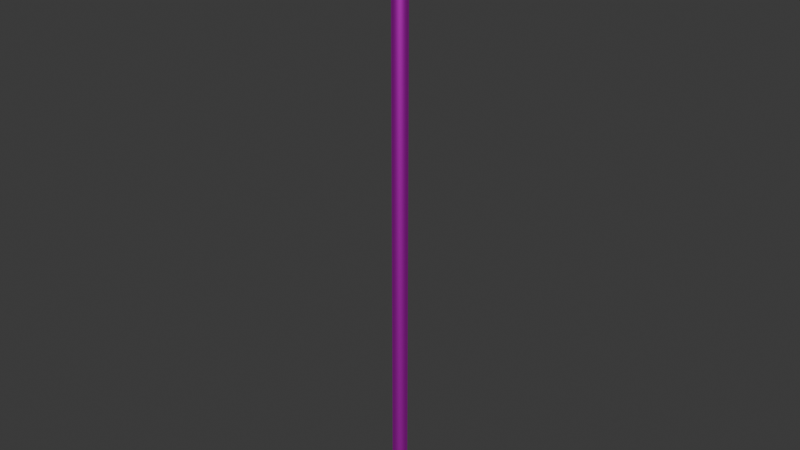 # Source: Pole.blend  (saved by Blender 5.1.29; exported with 4.5.12 LTS)
import bpy
from mathutils import Matrix  # noqa: F401  (used for matrix-valued properties, if any)

bpy.ops.wm.read_factory_settings(use_empty=True)
scene = bpy.context.scene
scene.name = 'Scene'

# ---- collections
col_collection = bpy.data.collections.new('Collection'); scene.collection.children.link(col_collection)

# ---- images (referenced by path relative to the original .blend; pixels are not part of the script)
import os
ASSET_DIR = os.environ.get("B2B_ASSET_DIR", "")  # directory of the original .blend (textures are referenced by path, not embedded)
HERE = os.path.dirname(os.path.abspath(__file__))  # packed textures are extracted next to this script under _unpacked/

def load_image(name, relpath, width, height, colorspace="sRGB"):
    """Load a texture the original file referenced (path relative to the .blend, or extracted next to this script)."""
    p = next((c for c in (os.path.join(HERE, relpath), os.path.join(ASSET_DIR, relpath)) if relpath and os.path.exists(c)), "")
    if p:
        img = bpy.data.images.load(p, check_existing=True)
        img.name = name
    else:  # same state as the original file: an image datablock whose file is absent (Cycles renders it pink)
        img = bpy.data.images.new(name, width, height)
        img.source = "FILE"
        img.filepath = "//" + (relpath or name)
    img.colorspace_settings.name = colorspace
    return img
img_pole_color_png = load_image('Pole Color.png', 'Pole Color.png', 1024, 1024, 'sRGB')

# ---- materials (node trees are filled in below, after node groups)
mat_cyllinderbaked = bpy.data.materials.new('CyllinderBaked')

# ---- node groups
ng_smooth_by_angle = bpy.data.node_groups.new('Smooth by Angle', 'GeometryNodeTree')
_s = ng_smooth_by_angle.interface.new_socket(name='Mesh', in_out='OUTPUT', socket_type='NodeSocketGeometry')
_s = ng_smooth_by_angle.interface.new_socket(name='Mesh', in_out='INPUT', socket_type='NodeSocketGeometry')
_s = ng_smooth_by_angle.interface.new_socket(name='Angle', in_out='INPUT', socket_type='NodeSocketFloat')
_s.subtype = 'ANGLE'
_s.default_value = 0.5236
_s.min_value = 0.0
_s.max_value = 3.142
_s.description = 'Maximum face angle for smooth edges'
_s = ng_smooth_by_angle.interface.new_socket(name='Ignore Sharpness', in_out='INPUT', socket_type='NodeSocketBool')
_s.force_non_field = True
ng_smooth_by_angle.is_modifier = True
_N = ng_smooth_by_angle.nodes; _L = ng_smooth_by_angle.links
n0 = _N.new('GeometryNodeSetShadeSmooth'); n0.name = 'Set Shade Smooth'; n0.location = (120, -80)
n0.domain = 'EDGE'
n1 = _N.new('GeometryNodeSetShadeSmooth'); n1.name = 'Set Shade Smooth.001'; n1.location = (300, -80)
n2 = _N.new('NodeGroupOutput'); n2.name = 'Group Output'; n2.location = (480, -80)
n3 = _N.new('GeometryNodeInputMeshEdgeAngle'); n3.name = 'Edge Angle'; n3.location = (-440, -240)
n4 = _N.new('NodeGroupInput'); n4.name = 'Group Input'; n4.location = (-80, -80)
n5 = _N.new('GeometryNodeInputEdgeSmooth'); n5.name = 'Is Edge Smooth'; n5.location = (-260, -120)
n6 = _N.new('GeometryNodeInputShadeSmooth'); n6.name = 'Is Shade Smooth'; n6.location = (-440, -397)
n7 = _N.new('FunctionNodeCompare'); n7.name = 'Compare'; n7.location = (-260, -260)
n7.operation = 'LESS_EQUAL'
n7.inputs[6].default_value = (0.0, 0.0, 0.0, 0.0)
n7.inputs[7].default_value = (0.0, 0.0, 0.0, 0.0)
n8 = _N.new('FunctionNodeBooleanMath'); n8.name = 'Boolean Math.001'; n8.location = (-80, -260)
n9 = _N.new('NodeGroupInput'); n9.name = 'Group Input.001'; n9.location = (-440, -329)
n10 = _N.new('NodeGroupInput'); n10.name = 'Group Input.002'; n10.location = (-259, -189)
n11 = _N.new('FunctionNodeBooleanMath'); n11.name = 'Boolean Math'; n11.location = (-80, -149)
n11.operation = 'OR'
n12 = _N.new('FunctionNodeBooleanMath'); n12.name = 'Boolean Math.002'; n12.location = (-260, -380)
n12.operation = 'OR'
n13 = _N.new('NodeGroupInput'); n13.name = 'Group Input.003'; n13.location = (-440, -460)
_L.new(n3.outputs[0], n7.inputs[0])
_L.new(n1.outputs[0], n2.inputs[0])
_L.new(n9.outputs[1], n7.inputs[1])
_L.new(n7.outputs[0], n8.inputs[0])
_L.new(n4.outputs[0], n0.inputs[0])
_L.new(n0.outputs[0], n1.inputs[0])
_L.new(n8.outputs[0], n0.inputs[2])
_L.new(n10.outputs[2], n11.inputs[1])
_L.new(n5.outputs[0], n11.inputs[0])
_L.new(n11.outputs[0], n0.inputs[1])
_L.new(n13.outputs[2], n12.inputs[1])
_L.new(n6.outputs[0], n12.inputs[0])
_L.new(n12.outputs[0], n8.inputs[1])
n2.is_active_output = True

# ---- material node trees
mat_cyllinderbaked.use_nodes = True; mat_cyllinderbaked.node_tree.nodes.clear()
_N = mat_cyllinderbaked.node_tree.nodes; _L = mat_cyllinderbaked.node_tree.links
n0 = _N.new('ShaderNodeBsdfPrincipled'); n0.name = 'Principled BSDF'; n0.location = (-200, 100)
n0.inputs[1].default_value = 1.0
n0.inputs[2].default_value = 0.5653
n1 = _N.new('ShaderNodeOutputMaterial'); n1.name = 'Material Output'; n1.location = (200, 100)
n2 = _N.new('ShaderNodeTexImage'); n2.name = 'Image Texture'; n2.location = (-490, 80)
n2.image = img_pole_color_png
_L.new(n0.outputs[0], n1.inputs[0])
_L.new(n2.outputs[0], n0.inputs[0])
n1.is_active_output = True

# ---- world
world_world = bpy.data.worlds.new('World'); scene.world = world_world
world_world.use_nodes = True; world_world.node_tree.nodes.clear()
_N = world_world.node_tree.nodes; _L = world_world.node_tree.links
n0 = _N.new('ShaderNodeOutputWorld'); n0.name = 'World Output'; n0.location = (200, 100)
n1 = _N.new('ShaderNodeBackground'); n1.name = 'Background'; n1.location = (-200, 100)
n1.inputs[0].default_value = (0.05088, 0.05088, 0.05088, 1.0)
_L.new(n1.outputs[0], n0.inputs[0])
n0.is_active_output = True
world_world.color = (0.05088, 0.05088, 0.05088)
world_world.sun_shadow_jitter_overblur = 0.0

# ---- meshes
me_cylinder = bpy.data.meshes.new('Cylinder')
me_cylinder.from_pydata([(0.0, 0.4042, -0.4042), (0.0, 0.4042, 33.07), (0.07886, 0.3965, -0.4042), (0.07886, 0.3965, 33.07), (0.1547, 0.3735, -0.4042), (0.1547, 0.3735, 33.07), (0.2246, 0.3361, -0.4042), (0.2246, 0.3361, 33.07), (0.2858, 0.2858, -0.4042), (0.2858, 0.2858, 33.07), (0.3361, 0.2246, -0.4042), (0.3361, 0.2246, 33.07), (0.3735, 0.1547, -0.4042), (0.3735, 0.1547, 33.07), (0.3965, 0.07886, -0.4042), (0.3965, 0.07886, 33.07), (0.4042, 0.0, -0.4042), (0.4042, 0.0, 33.07), (0.3965, -0.07886, -0.4042), (0.3965, -0.07886, 33.07), (0.3735, -0.1547, -0.4042), (0.3735, -0.1547, 33.07), (0.3361, -0.2246, -0.4042), (0.3361, -0.2246, 33.07), (0.2858, -0.2858, -0.4042), (0.2858, -0.2858, 33.07), (0.2246, -0.3361, -0.4042), (0.2246, -0.3361, 33.07), (0.1547, -0.3735, -0.4042), (0.1547, -0.3735, 33.07), (0.07886, -0.3965, -0.4042), (0.07886, -0.3965, 33.07), (0.0, -0.4042, -0.4042), (0.0, -0.4042, 33.07), (-0.07886, -0.3965, -0.4042), (-0.07886, -0.3965, 33.07), (-0.1547, -0.3735, -0.4042), (-0.1547, -0.3735, 33.07), (-0.2246, -0.3361, -0.4042), (-0.2246, -0.3361, 33.07), (-0.2858, -0.2858, -0.4042), (-0.2858, -0.2858, 33.07), (-0.3361, -0.2246, -0.4042), (-0.3361, -0.2246, 33.07), (-0.3735, -0.1547, -0.4042), (-0.3735, -0.1547, 33.07), (-0.3965, -0.07886, -0.4042), (-0.3965, -0.07886, 33.07), (-0.4042, 0.0, -0.4042), (-0.4042, 0.0, 33.07), (-0.3965, 0.07886, -0.4042), (-0.3965, 0.07886, 33.07), (-0.3735, 0.1547, -0.4042), (-0.3735, 0.1547, 33.07), (-0.3361, 0.2246, -0.4042), (-0.3361, 0.2246, 33.07), (-0.2858, 0.2858, -0.4042), (-0.2858, 0.2858, 33.07), (-0.2246, 0.3361, -0.4042), (-0.2246, 0.3361, 33.07), (-0.1547, 0.3735, -0.4042), (-0.1547, 0.3735, 33.07), (-0.07886, 0.3965, -0.4042), (-0.07886, 0.3965, 33.07)], [], [(0, 1, 3, 2), (2, 3, 5, 4), (4, 5, 7, 6), (6, 7, 9, 8), (8, 9, 11, 10), (10, 11, 13, 12), (12, 13, 15, 14), (14, 15, 17, 16), (16, 17, 19, 18), (18, 19, 21, 20), (20, 21, 23, 22), (22, 23, 25, 24), (24, 25, 27, 26), (26, 27, 29, 28), (28, 29, 31, 30), (30, 31, 33, 32), (32, 33, 35, 34), (34, 35, 37, 36), (36, 37, 39, 38), (38, 39, 41, 40), (40, 41, 43, 42), (42, 43, 45, 44), (44, 45, 47, 46), (46, 47, 49, 48), (48, 49, 51, 50), (50, 51, 53, 52), (52, 53, 55, 54), (54, 55, 57, 56), (56, 57, 59, 58), (58, 59, 61, 60), (60, 61, 63, 62), (62, 63, 1, 0), (1, 63, 5, 3), (63, 61, 7, 5), (61, 59, 9, 7), (59, 57, 11, 9), (57, 55, 13, 11), (55, 53, 15, 13), (53, 51, 17, 15), (51, 49, 19, 17), (49, 47, 21, 19), (47, 45, 23, 21), (45, 43, 25, 23), (43, 41, 27, 25), (41, 39, 29, 27), (39, 37, 31, 29), (37, 35, 33, 31), (30, 32, 26, 28), (32, 34, 24, 26), (34, 36, 22, 24), (36, 38, 20, 22), (38, 40, 18, 20), (40, 42, 16, 18), (42, 44, 14, 16), (44, 46, 12, 14), (46, 48, 10, 12), (48, 50, 8, 10), (50, 52, 6, 8), (52, 54, 4, 6), (54, 56, 2, 4), (56, 58, 0, 2), (58, 60, 62, 0)])
me_cylinder.polygons.foreach_set('use_smooth', [True] * 62)
_uv = me_cylinder.uv_layers.new(name='UVMap')
_uv.uv.foreach_set('vector', [0.02134, 3.228e-05, 0.02134, 1.0, 0.01897, 1.0, 0.01897, 3.228e-05, 0.01897, 3.228e-05, 0.01897, 1.0, 0.0166, 1.0, 0.0166, 3.228e-05, 0.0166, 3.228e-05, 0.0166, 1.0, 0.01423, 1.0, 0.01423, 3.228e-05, 0.01423, 3.228e-05, 0.01423, 1.0, 0.01187, 1.0, 0.01187, 3.228e-05, 0.01187, 3.228e-05, 0.01187, 1.0, 0.009501, 1.0, 0.009501, 3.228e-05, 0.009501, 3.228e-05, 0.009501, 1.0, 0.007134, 1.0, 0.007134, 3.228e-05, 0.007134, 3.228e-05, 0.007134, 1.0, 0.004766, 1.0, 0.004766, 3.228e-05, 0.004766, 3.228e-05, 0.004766, 1.0, 0.002399, 1.0, 0.002399, 3.228e-05, 0.002399, 3.228e-05, 0.002399, 1.0, 3.233e-05, 1.0, 3.233e-05, 3.228e-05, 0.07578, 3.228e-05, 0.07578, 1.0, 0.07341, 1.0, 0.07341, 3.228e-05, 0.07341, 3.228e-05, 0.07341, 1.0, 0.07104, 1.0, 0.07104, 3.228e-05, 0.07104, 3.228e-05, 0.07104, 1.0, 0.06868, 1.0, 0.06868, 3.228e-05, 0.06868, 3.228e-05, 0.06868, 1.0, 0.06631, 1.0, 0.06631, 3.228e-05, 0.06631, 3.228e-05, 0.06631, 1.0, 0.06394, 1.0, 0.06394, 3.228e-05, 0.06394, 3.228e-05, 0.06394, 1.0, 0.06158, 1.0, 0.06158, 3.228e-05, 0.06158, 3.228e-05, 0.06158, 1.0, 0.05921, 1.0, 0.05921, 3.228e-05, 0.05921, 3.228e-05, 0.05921, 1.0, 0.05684, 1.0, 0.05684, 3.228e-05, 0.05684, 3.228e-05, 0.05684, 1.0, 0.05448, 1.0, 0.05448, 3.228e-05, 0.05448, 3.228e-05, 0.05448, 1.0, 0.05211, 1.0, 0.05211, 3.228e-05, 0.05211, 3.228e-05, 0.05211, 1.0, 0.04974, 1.0, 0.04974, 3.228e-05, 0.04974, 3.228e-05, 0.04974, 1.0, 0.04737, 1.0, 0.04737, 3.228e-05, 0.04737, 3.228e-05, 0.04737, 1.0, 0.04501, 1.0, 0.04501, 3.228e-05, 0.04501, 3.228e-05, 0.04501, 1.0, 0.04264, 1.0, 0.04264, 3.228e-05, 0.04264, 3.228e-05, 0.04264, 1.0, 0.04027, 1.0, 0.04027, 3.228e-05, 0.04027, 3.228e-05, 0.04027, 1.0, 0.03791, 1.0, 0.03791, 3.228e-05, 0.03791, 3.228e-05, 0.03791, 1.0, 0.03554, 1.0, 0.03554, 3.228e-05, 0.03554, 3.228e-05, 0.03554, 1.0, 0.03317, 1.0, 0.03317, 3.228e-05, 0.03317, 3.228e-05, 0.03317, 1.0, 0.0308, 1.0, 0.0308, 3.228e-05, 0.0308, 3.228e-05, 0.0308, 1.0, 0.02844, 1.0, 0.02844, 3.228e-05, 0.02844, 3.228e-05, 0.02844, 1.0, 0.02607, 1.0, 0.02607, 3.228e-05, 0.02607, 3.228e-05, 0.02607, 1.0, 0.0237, 1.0, 0.0237, 3.228e-05, 0.0237, 3.228e-05, 0.0237, 1.0, 0.02134, 1.0, 0.02134, 3.228e-05, 0.08436, 0.0236, 0.08217, 0.0227, 0.08904, 0.02407, 0.08668, 0.02407, 0.08217, 0.0227, 0.0802, 0.02138, 0.09137, 0.0236, 0.08904, 0.02407, 0.0802, 0.02138, 0.07853, 0.01971, 0.09355, 0.0227, 0.09137, 0.0236, 0.07853, 0.01971, 0.07721, 0.01774, 0.09552, 0.02138, 0.09355, 0.0227, 0.07721, 0.01774, 0.07631, 0.01555, 0.09719, 0.01971, 0.09552, 0.02138, 0.07631, 0.01555, 0.07584, 0.01323, 0.09851, 0.01774, 0.09719, 0.01971, 0.07584, 0.01323, 0.07584, 0.01087, 0.09942, 0.01555, 0.09851, 0.01774, 0.07584, 0.01087, 0.07631, 0.008544, 0.09988, 0.01323, 0.09942, 0.01555, 0.07631, 0.008544, 0.07721, 0.006357, 0.09988, 0.01087, 0.09988, 0.01323, 0.07721, 0.006357, 0.07853, 0.004389, 0.09942, 0.008544, 0.09988, 0.01087, 0.07853, 0.004389, 0.0802, 0.002715, 0.09851, 0.006357, 0.09942, 0.008544, 0.0802, 0.002715, 0.08217, 0.0014, 0.09719, 0.004389, 0.09851, 0.006357, 0.08217, 0.0014, 0.08436, 0.0004941, 0.09552, 0.002715, 0.09719, 0.004389, 0.08436, 0.0004941, 0.08668, 3.23e-05, 0.09355, 0.0014, 0.09552, 0.002715, 0.08668, 3.23e-05, 0.08904, 3.235e-05, 0.09137, 0.000494, 0.09355, 0.0014, 0.08904, 0.04816, 0.08668, 0.04816, 0.09355, 0.0468, 0.09137, 0.0477, 0.08668, 0.04816, 0.08436, 0.0477, 0.09552, 0.04548, 0.09355, 0.0468, 0.08436, 0.0477, 0.08217, 0.0468, 0.09719, 0.04381, 0.09552, 0.04548, 0.08217, 0.0468, 0.0802, 0.04548, 0.09851, 0.04184, 0.09719, 0.04381, 0.0802, 0.04548, 0.07853, 0.04381, 0.09942, 0.03965, 0.09851, 0.04184, 0.07853, 0.04381, 0.07721, 0.04184, 0.09988, 0.03733, 0.09942, 0.03965, 0.07721, 0.04184, 0.07631, 0.03965, 0.09988, 0.03496, 0.09988, 0.03733, 0.07631, 0.03965, 0.07584, 0.03733, 0.09942, 0.03264, 0.09988, 0.03496, 0.07584, 0.03733, 0.07584, 0.03496, 0.09851, 0.03046, 0.09942, 0.03264, 0.07584, 0.03496, 0.07631, 0.03264, 0.09719, 0.02849, 0.09851, 0.03046, 0.07631, 0.03264, 0.07721, 0.03046, 0.09552, 0.02681, 0.09719, 0.02849, 0.07721, 0.03046, 0.07853, 0.02849, 0.09355, 0.0255, 0.09552, 0.02681, 0.07853, 0.02849, 0.0802, 0.02681, 0.09137, 0.02459, 0.09355, 0.0255, 0.0802, 0.02681, 0.08217, 0.0255, 0.08904, 0.02413, 0.09137, 0.02459, 0.08217, 0.0255, 0.08436, 0.02459, 0.08668, 0.02413, 0.08904, 0.02413])
me_cylinder.materials.append(mat_cyllinderbaked)
me_cylinder.update()

# ---- objects
ob_cylinder = bpy.data.objects.new('Cylinder', me_cylinder)

# ---- transforms, parenting, visibility, modifiers, constraints
ob_cylinder.location = (0.0, 0.0, 0.0)
_m = ob_cylinder.modifiers.new('Smooth by Angle', 'NODES')
_m.node_group = ng_smooth_by_angle
_m.use_pin_to_last = True
_m.show_group_selector = False

# ---- collection membership
col_collection.objects.link(ob_cylinder)

# ---- scene / render settings (as saved in the file)
scene.frame_start = 1; scene.frame_end = 250; scene.frame_set(1)
scene.render.engine = 'BLENDER_EEVEE_NEXT'
scene.render.bake_bias = 0.0
scene.render.bake_samples = 0
scene.cycles.sampling_pattern = 'TABULATED_SOBOL'
scene.eevee.use_volume_custom_range = False
bpy.context.view_layer.update()

# ---- added for rendering (the .blend has no active camera and no usable light): camera, sun
cam_auto = bpy.data.cameras.new('AutoCamera')
cam_auto.lens = 50.0
cam_auto.sensor_width = 36.0
cam_auto.clip_end = 1000.0
ob_auto_camera = bpy.data.objects.new('AutoCamera', cam_auto)
scene.collection.objects.link(ob_auto_camera)
ob_auto_camera.location = (30.9898, -37.1877, 41.125)
ob_auto_camera.rotation_euler = (1.09748, -7.21219e-08, 0.694738)
scene.camera = ob_auto_camera
light_auto_sun = bpy.data.lights.new('AutoSun', 'SUN')
light_auto_sun.energy = 3.0
light_auto_sun.angle = 0.0523599
ob_auto_sun = bpy.data.objects.new('AutoSun', light_auto_sun)
scene.collection.objects.link(ob_auto_sun)
ob_auto_sun.rotation_euler = (0.872665, 0.174533, 0.523599)
bpy.context.view_layer.update()
